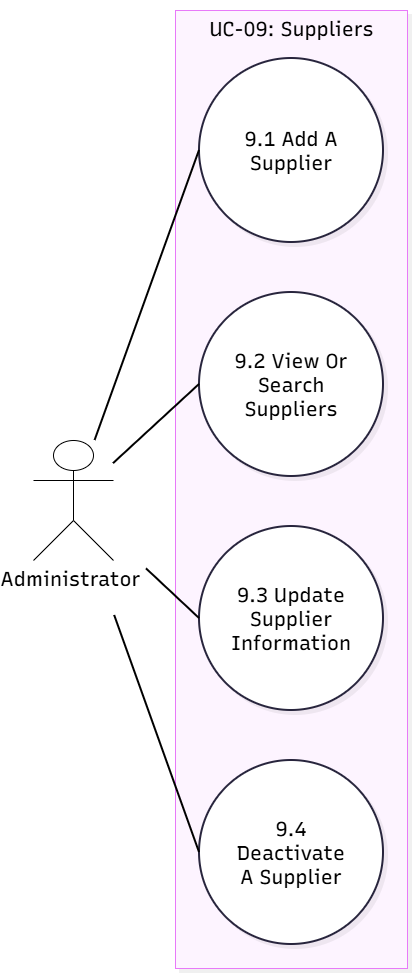

The diagram above was exported from draw.io. Its source (the exported page's mxGraphModel, read from the mxfile embedded in the PNG):
<mxGraphModel dx="1593" dy="1013" grid="1" gridSize="10" guides="1" tooltips="1" connect="1" arrows="1" fold="1" page="1" pageScale="1" pageWidth="827" pageHeight="1169" math="0" shadow="0">
  <root>
    <mxCell id="0" />
    <mxCell id="1" parent="0" />
    <UserObject label="" mermaidData="{&#10;  &quot;data&quot;: &quot;flowchart LR\n    Admin[\&quot;Administrator\&quot;]\n    subgraph UC09Detail[\&quot;UC-09: Suppliers\&quot;]\n        UC09_9_1((\&quot;9.1 Add A Supplier\&quot;))\n        UC09_9_2((\&quot;9.2 View Or Search Suppliers\&quot;))\n        UC09_9_3((\&quot;9.3 Update Supplier Information\&quot;))\n        UC09_9_4((\&quot;9.4 Deactivate A Supplier\&quot;))\n    end\n    Admin --- UC09_9_1\n    Admin --- UC09_9_2\n    Admin --- UC09_9_3\n    Admin --- UC09_9_4&quot;,&#10;  &quot;config&quot;: null,&#10;  &quot;version&quot;: &quot;12&quot;&#10;}" id="iBaNucILO1WRrB3VS_Tr-1">
      <mxCell connectable="0" parent="1" style="group;transparentBounds=1;editIcon=1;lockedGroup=0;groupPadding=10;fontSize=20;fontColor=default;" vertex="1">
        <mxGeometry as="geometry" />
      </mxCell>
    </UserObject>
    <UserObject label="UC-09: Suppliers" mermaidId="n:UC09Detail" mermaidBaseStyle="html=1;whiteSpace=nowrap;strokeWidth=1;verticalAlign=top;fillColor=#FDF4FF;strokeColor=#E879F9;fontColor=#000000;fontFamily=Recursive;fontSize=14;shadow=1;shadowColor=#000000;shadowOffsetX=4;shadowOffsetY=4;shadowBlur=0;shadowOpacity=6;" mermaidBaseValue="UC-09: Suppliers" id="iBaNucILO1WRrB3VS_Tr-2">
      <mxCell parent="iBaNucILO1WRrB3VS_Tr-1" style="html=1;whiteSpace=nowrap;strokeWidth=1;verticalAlign=top;fillColor=#FDF4FF;strokeColor=#E879F9;fontColor=default;fontFamily=Recursive;fontSize=20;shadow=1;shadowColor=#000000;shadowOffsetX=4;shadowOffsetY=4;shadowBlur=0;shadowOpacity=6;fontSource=https%3A%2F%2Ffonts.googleapis.com%2Fcss%3Ffamily%3DRecursive;" vertex="1">
        <mxGeometry height="958" width="232" x="252" y="30" as="geometry" />
      </mxCell>
    </UserObject>
    <UserObject label="9.1 Add A Supplier" mermaidId="n:UC09_9_1" mermaidBaseStyle="ellipse;html=1;aspect=fixed;strokeWidth=2;whiteSpace=wrap;fillColor=#ffffff;strokeColor=#28253D;fontColor=#28253D;fontFamily=Recursive;fontSize=14;shadow=1;shadowColor=#000000;shadowOffsetX=4;shadowOffsetY=4;shadowBlur=0;shadowOpacity=6;" mermaidBaseValue="9.1 Add A Supplier" id="iBaNucILO1WRrB3VS_Tr-3">
      <mxCell parent="iBaNucILO1WRrB3VS_Tr-2" style="ellipse;html=1;aspect=fixed;strokeWidth=2;whiteSpace=wrap;fillColor=#ffffff;strokeColor=#28253D;fontColor=default;fontFamily=Recursive;fontSize=20;shadow=1;shadowColor=#000000;shadowOffsetX=4;shadowOffsetY=4;shadowBlur=0;shadowOpacity=6;labelWidth=120;fontSource=https%3A%2F%2Ffonts.googleapis.com%2Fcss%3Ffamily%3DRecursive;" vertex="1">
        <mxGeometry height="184" width="184" x="24" y="48" as="geometry" />
      </mxCell>
    </UserObject>
    <UserObject label="9.2 View Or Search Suppliers" mermaidId="n:UC09_9_2" mermaidBaseStyle="ellipse;html=1;aspect=fixed;strokeWidth=2;whiteSpace=wrap;fillColor=#ffffff;strokeColor=#28253D;fontColor=#28253D;fontFamily=Recursive;fontSize=14;shadow=1;shadowColor=#000000;shadowOffsetX=4;shadowOffsetY=4;shadowBlur=0;shadowOpacity=6;" mermaidBaseValue="9.2 View Or Search Suppliers" id="iBaNucILO1WRrB3VS_Tr-4">
      <mxCell parent="iBaNucILO1WRrB3VS_Tr-2" style="ellipse;html=1;aspect=fixed;strokeWidth=2;whiteSpace=wrap;fillColor=#ffffff;strokeColor=#28253D;fontColor=default;fontFamily=Recursive;fontSize=20;shadow=1;shadowColor=#000000;shadowOffsetX=4;shadowOffsetY=4;shadowBlur=0;shadowOpacity=6;labelWidth=120;fontSource=https%3A%2F%2Ffonts.googleapis.com%2Fcss%3Ffamily%3DRecursive;" vertex="1">
        <mxGeometry height="184" width="184" x="24" y="282" as="geometry" />
      </mxCell>
    </UserObject>
    <UserObject label="9.3 Update Supplier Information" mermaidId="n:UC09_9_3" mermaidBaseStyle="ellipse;html=1;aspect=fixed;strokeWidth=2;whiteSpace=wrap;fillColor=#ffffff;strokeColor=#28253D;fontColor=#28253D;fontFamily=Recursive;fontSize=14;shadow=1;shadowColor=#000000;shadowOffsetX=4;shadowOffsetY=4;shadowBlur=0;shadowOpacity=6;" mermaidBaseValue="9.3 Update Supplier Information" id="iBaNucILO1WRrB3VS_Tr-5">
      <mxCell parent="iBaNucILO1WRrB3VS_Tr-2" style="ellipse;html=1;aspect=fixed;strokeWidth=2;whiteSpace=wrap;fillColor=#ffffff;strokeColor=#28253D;fontColor=default;fontFamily=Recursive;fontSize=20;shadow=1;shadowColor=#000000;shadowOffsetX=4;shadowOffsetY=4;shadowBlur=0;shadowOpacity=6;labelWidth=120;fontSource=https%3A%2F%2Ffonts.googleapis.com%2Fcss%3Ffamily%3DRecursive;" vertex="1">
        <mxGeometry height="184" width="184" x="24" y="516" as="geometry" />
      </mxCell>
    </UserObject>
    <UserObject label="9.4 Deactivate A Supplier" mermaidId="n:UC09_9_4" mermaidBaseStyle="ellipse;html=1;aspect=fixed;strokeWidth=2;whiteSpace=wrap;fillColor=#ffffff;strokeColor=#28253D;fontColor=#28253D;fontFamily=Recursive;fontSize=14;shadow=1;shadowColor=#000000;shadowOffsetX=4;shadowOffsetY=4;shadowBlur=0;shadowOpacity=6;" mermaidBaseValue="9.4 Deactivate A Supplier" id="iBaNucILO1WRrB3VS_Tr-6">
      <mxCell parent="iBaNucILO1WRrB3VS_Tr-2" style="ellipse;html=1;aspect=fixed;strokeWidth=2;whiteSpace=wrap;fillColor=#ffffff;strokeColor=#28253D;fontColor=default;fontFamily=Recursive;fontSize=20;shadow=1;shadowColor=#000000;shadowOffsetX=4;shadowOffsetY=4;shadowBlur=0;shadowOpacity=6;labelWidth=120;fontSource=https%3A%2F%2Ffonts.googleapis.com%2Fcss%3Ffamily%3DRecursive;" vertex="1">
        <mxGeometry height="184" width="184" x="24" y="750" as="geometry" />
      </mxCell>
    </UserObject>
    <mxCell id="oQYQL6_5TJBdwWFYOxFr-1" parent="1" style="shape=umlActor;verticalLabelPosition=bottom;verticalAlign=top;html=1;outlineConnect=0;labelPerimeter=1;fontSize=20;fontColor=default;" value="&lt;span style=&quot;font-family: Recursive; white-space: normal;&quot;&gt;Administrator&amp;nbsp; &amp;nbsp; &amp;nbsp; &amp;nbsp; &amp;nbsp; &amp;nbsp; &amp;nbsp;&lt;/span&gt;" vertex="1">
      <mxGeometry height="120" width="80" x="110" y="460" as="geometry" />
    </mxCell>
    <UserObject label="" mermaidId="e:Admin-&gt;UC09_9_1#0" mermaidBaseStyle="edgeStyle=orthogonalEdgeStyle;rounded=1;curved=0;startArrow=none;endArrow=none;jumpStyle=arc;jumpSize=12;strokeColor=#000000;exitX=1;exitY=0.34;entryX=0;entryY=0.5;strokeWidth=2;" mermaidBaseValue="" id="iBaNucILO1WRrB3VS_Tr-8">
      <mxCell edge="1" parent="1" source="oQYQL6_5TJBdwWFYOxFr-1" style="rounded=0;startArrow=none;endArrow=none;jumpStyle=none;jumpSize=12;strokeColor=#000000;entryX=0;entryY=0.5;strokeWidth=2;fontSize=20;fontColor=default;" target="iBaNucILO1WRrB3VS_Tr-3">
        <mxGeometry relative="1" as="geometry">
          <mxPoint x="182" y="513.2999999999998" as="sourcePoint" />
        </mxGeometry>
      </mxCell>
    </UserObject>
    <UserObject label="" mermaidId="e:Admin-&gt;UC09_9_2#0" mermaidBaseStyle="edgeStyle=orthogonalEdgeStyle;rounded=1;curved=0;startArrow=none;endArrow=none;jumpStyle=arc;jumpSize=12;strokeColor=#000000;exitX=1;exitY=0.46;entryX=0;entryY=0.5;strokeWidth=2;" mermaidBaseValue="" id="iBaNucILO1WRrB3VS_Tr-9">
      <mxCell edge="1" parent="1" source="oQYQL6_5TJBdwWFYOxFr-1" style="rounded=0;startArrow=none;endArrow=none;jumpStyle=none;jumpSize=12;strokeColor=#000000;entryX=0;entryY=0.5;strokeWidth=2;fontSize=20;fontColor=default;" target="iBaNucILO1WRrB3VS_Tr-4">
        <mxGeometry relative="1" as="geometry">
          <mxPoint x="182" y="518.7000000000002" as="sourcePoint" />
        </mxGeometry>
      </mxCell>
    </UserObject>
    <UserObject label="" mermaidId="e:Admin-&gt;UC09_9_3#0" mermaidBaseStyle="edgeStyle=orthogonalEdgeStyle;rounded=1;curved=0;startArrow=none;endArrow=none;jumpStyle=arc;jumpSize=12;strokeColor=#000000;exitX=1;exitY=0.57;entryX=0;entryY=0.5;strokeWidth=2;" mermaidBaseValue="" id="iBaNucILO1WRrB3VS_Tr-10">
      <mxCell edge="1" parent="1" source="oQYQL6_5TJBdwWFYOxFr-1" style="rounded=0;startArrow=none;endArrow=none;jumpStyle=none;jumpSize=12;strokeColor=#000000;entryX=0;entryY=0.5;strokeWidth=2;fontSize=20;fontColor=default;" target="iBaNucILO1WRrB3VS_Tr-5">
        <mxGeometry relative="1" x="-0.1737" as="geometry">
          <mxPoint x="182" y="523.65" as="sourcePoint" />
        </mxGeometry>
      </mxCell>
    </UserObject>
    <UserObject label="" mermaidId="e:Admin-&gt;UC09_9_4#0" mermaidBaseStyle="edgeStyle=orthogonalEdgeStyle;rounded=1;curved=0;startArrow=none;endArrow=none;jumpStyle=arc;jumpSize=12;strokeColor=#000000;exitX=1;exitY=0.68;entryX=0;entryY=0.5;strokeWidth=2;" mermaidBaseValue="" id="iBaNucILO1WRrB3VS_Tr-11">
      <mxCell edge="1" parent="1" source="oQYQL6_5TJBdwWFYOxFr-1" style="rounded=0;startArrow=none;endArrow=none;jumpStyle=none;jumpSize=12;strokeColor=#000000;entryX=0;entryY=0.5;strokeWidth=2;fontSize=20;fontColor=default;" target="iBaNucILO1WRrB3VS_Tr-6">
        <mxGeometry relative="1" as="geometry">
          <mxPoint x="182" y="528.6" as="sourcePoint" />
        </mxGeometry>
      </mxCell>
    </UserObject>
  </root>
</mxGraphModel>